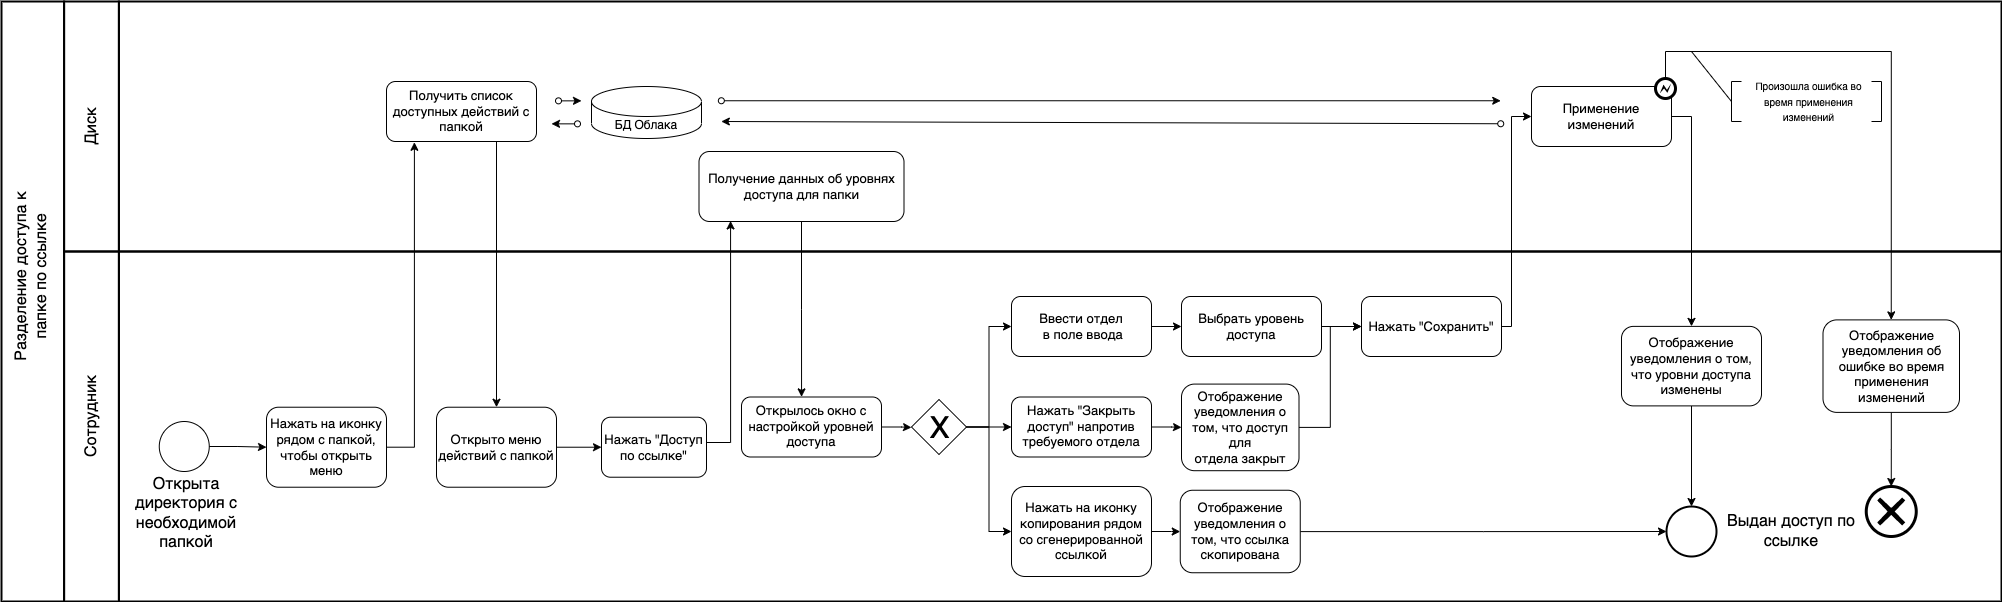

The diagram above was exported from draw.io. Its source (the exported page's mxGraphModel, read from the mxfile embedded in the PNG):
<mxGraphModel dx="946" dy="-580" grid="1" gridSize="10" guides="1" tooltips="1" connect="1" arrows="1" fold="1" page="1" pageScale="1" pageWidth="1654" pageHeight="1169" math="0" shadow="0">
  <root>
    <mxCell id="sAoEha8cJwCwNt00AMHo-0" />
    <mxCell id="sAoEha8cJwCwNt00AMHo-1" parent="sAoEha8cJwCwNt00AMHo-0" />
    <mxCell id="sAoEha8cJwCwNt00AMHo-2" value="" style="rounded=0;whiteSpace=wrap;html=1;strokeWidth=2;fontSize=13;fillColor=none;" parent="sAoEha8cJwCwNt00AMHo-1" vertex="1">
      <mxGeometry x="257.41" y="1620" width="1882.59" height="350" as="geometry" />
    </mxCell>
    <mxCell id="sAoEha8cJwCwNt00AMHo-3" value="" style="rounded=0;whiteSpace=wrap;html=1;strokeWidth=2;fontSize=13;fillColor=none;" parent="sAoEha8cJwCwNt00AMHo-1" vertex="1">
      <mxGeometry x="257.41" y="1370" width="1882.59" height="250" as="geometry" />
    </mxCell>
    <mxCell id="sAoEha8cJwCwNt00AMHo-4" style="edgeStyle=orthogonalEdgeStyle;rounded=0;orthogonalLoop=1;jettySize=auto;html=1;entryX=0.154;entryY=0.992;entryDx=0;entryDy=0;entryPerimeter=0;" parent="sAoEha8cJwCwNt00AMHo-1" source="sAoEha8cJwCwNt00AMHo-5" target="sAoEha8cJwCwNt00AMHo-39" edge="1">
      <mxGeometry relative="1" as="geometry">
        <Array as="points">
          <mxPoint x="869" y="1811" />
        </Array>
      </mxGeometry>
    </mxCell>
    <mxCell id="sAoEha8cJwCwNt00AMHo-5" value="Нажать &quot;Доступ по ссылке&quot;" style="rounded=1;whiteSpace=wrap;html=1;fontSize=13;" parent="sAoEha8cJwCwNt00AMHo-1" vertex="1">
      <mxGeometry x="740" y="1785.72" width="105" height="60" as="geometry" />
    </mxCell>
    <mxCell id="sAoEha8cJwCwNt00AMHo-6" style="edgeStyle=orthogonalEdgeStyle;rounded=0;orthogonalLoop=1;jettySize=auto;html=1;" parent="sAoEha8cJwCwNt00AMHo-1" source="sAoEha8cJwCwNt00AMHo-7" target="sAoEha8cJwCwNt00AMHo-31" edge="1">
      <mxGeometry relative="1" as="geometry">
        <Array as="points">
          <mxPoint x="1830" y="1485" />
        </Array>
      </mxGeometry>
    </mxCell>
    <mxCell id="sAoEha8cJwCwNt00AMHo-7" value="Применение изменений" style="rounded=1;whiteSpace=wrap;html=1;fontSize=13;" parent="sAoEha8cJwCwNt00AMHo-1" vertex="1">
      <mxGeometry x="1670.0000000000002" y="1455" width="140" height="60" as="geometry" />
    </mxCell>
    <mxCell id="sAoEha8cJwCwNt00AMHo-8" value="" style="ellipse;whiteSpace=wrap;html=1;aspect=fixed;fontSize=13;strokeWidth=2;" parent="sAoEha8cJwCwNt00AMHo-1" vertex="1">
      <mxGeometry x="1805.0000000000002" y="1875" width="50" height="50" as="geometry" />
    </mxCell>
    <mxCell id="sAoEha8cJwCwNt00AMHo-9" value="" style="rounded=0;whiteSpace=wrap;html=1;strokeWidth=2;fontSize=13;fillColor=none;" parent="sAoEha8cJwCwNt00AMHo-1" vertex="1">
      <mxGeometry x="202.59" y="1370" width="54.82" height="250" as="geometry" />
    </mxCell>
    <mxCell id="sAoEha8cJwCwNt00AMHo-10" value="" style="rounded=0;whiteSpace=wrap;html=1;strokeWidth=2;fontSize=13;fillColor=none;" parent="sAoEha8cJwCwNt00AMHo-1" vertex="1">
      <mxGeometry x="202.59" y="1620" width="54.82" height="350" as="geometry" />
    </mxCell>
    <mxCell id="sAoEha8cJwCwNt00AMHo-11" value="" style="rounded=0;whiteSpace=wrap;html=1;strokeWidth=2;fontSize=13;fillColor=none;" parent="sAoEha8cJwCwNt00AMHo-1" vertex="1">
      <mxGeometry x="140" y="1370" width="62.59" height="600" as="geometry" />
    </mxCell>
    <mxCell id="sAoEha8cJwCwNt00AMHo-12" value="&lt;font style=&quot;font-size: 16px&quot;&gt;Диск&lt;/font&gt;" style="text;html=1;strokeColor=none;fillColor=none;align=center;verticalAlign=middle;whiteSpace=wrap;rounded=0;fontSize=13;rotation=-90;" parent="sAoEha8cJwCwNt00AMHo-1" vertex="1">
      <mxGeometry x="190.00000000000003" y="1480" width="80" height="30" as="geometry" />
    </mxCell>
    <mxCell id="sAoEha8cJwCwNt00AMHo-13" value="&lt;font style=&quot;font-size: 16px&quot;&gt;Сотрудник&lt;/font&gt;" style="text;html=1;strokeColor=none;fillColor=none;align=center;verticalAlign=middle;whiteSpace=wrap;rounded=0;fontSize=13;rotation=-90;" parent="sAoEha8cJwCwNt00AMHo-1" vertex="1">
      <mxGeometry x="175.00000000000003" y="1770" width="110" height="30" as="geometry" />
    </mxCell>
    <mxCell id="sAoEha8cJwCwNt00AMHo-14" value="&lt;font style=&quot;font-size: 16px&quot;&gt;Разделение доступа к папке по ссылке&lt;br&gt;&lt;/font&gt;" style="text;html=1;strokeColor=none;fillColor=none;align=center;verticalAlign=middle;whiteSpace=wrap;rounded=0;fontSize=13;rotation=-90;" parent="sAoEha8cJwCwNt00AMHo-1" vertex="1">
      <mxGeometry x="70" y="1630" width="200" height="30" as="geometry" />
    </mxCell>
    <mxCell id="sAoEha8cJwCwNt00AMHo-15" value="" style="edgeStyle=orthogonalEdgeStyle;rounded=0;orthogonalLoop=1;jettySize=auto;html=1;" parent="sAoEha8cJwCwNt00AMHo-1" source="sAoEha8cJwCwNt00AMHo-16" target="sAoEha8cJwCwNt00AMHo-29" edge="1">
      <mxGeometry relative="1" as="geometry" />
    </mxCell>
    <mxCell id="sAoEha8cJwCwNt00AMHo-16" value="Ввести отдел&lt;br&gt;&amp;nbsp;в поле ввода" style="rounded=1;whiteSpace=wrap;html=1;fontSize=13;" parent="sAoEha8cJwCwNt00AMHo-1" vertex="1">
      <mxGeometry x="1150" y="1664.9999999999995" width="140" height="60" as="geometry" />
    </mxCell>
    <mxCell id="sAoEha8cJwCwNt00AMHo-17" style="edgeStyle=orthogonalEdgeStyle;rounded=0;orthogonalLoop=1;jettySize=auto;html=1;entryX=0;entryY=0.5;entryDx=0;entryDy=0;" parent="sAoEha8cJwCwNt00AMHo-1" source="sAoEha8cJwCwNt00AMHo-20" target="sAoEha8cJwCwNt00AMHo-24" edge="1">
      <mxGeometry relative="1" as="geometry" />
    </mxCell>
    <mxCell id="sAoEha8cJwCwNt00AMHo-18" style="edgeStyle=orthogonalEdgeStyle;rounded=0;orthogonalLoop=1;jettySize=auto;html=1;entryX=0;entryY=0.5;entryDx=0;entryDy=0;" parent="sAoEha8cJwCwNt00AMHo-1" source="sAoEha8cJwCwNt00AMHo-20" target="sAoEha8cJwCwNt00AMHo-16" edge="1">
      <mxGeometry relative="1" as="geometry" />
    </mxCell>
    <mxCell id="sAoEha8cJwCwNt00AMHo-19" style="edgeStyle=orthogonalEdgeStyle;rounded=0;orthogonalLoop=1;jettySize=auto;html=1;entryX=0;entryY=0.5;entryDx=0;entryDy=0;" parent="sAoEha8cJwCwNt00AMHo-1" source="sAoEha8cJwCwNt00AMHo-20" target="sAoEha8cJwCwNt00AMHo-33" edge="1">
      <mxGeometry relative="1" as="geometry" />
    </mxCell>
    <mxCell id="sAoEha8cJwCwNt00AMHo-20" value="" style="rhombus;whiteSpace=wrap;html=1;" parent="sAoEha8cJwCwNt00AMHo-1" vertex="1">
      <mxGeometry x="1050" y="1768" width="55" height="55" as="geometry" />
    </mxCell>
    <mxCell id="sAoEha8cJwCwNt00AMHo-21" style="edgeStyle=orthogonalEdgeStyle;rounded=0;orthogonalLoop=1;jettySize=auto;html=1;" parent="sAoEha8cJwCwNt00AMHo-1" source="sAoEha8cJwCwNt00AMHo-22" target="sAoEha8cJwCwNt00AMHo-7" edge="1">
      <mxGeometry relative="1" as="geometry">
        <Array as="points">
          <mxPoint x="1650" y="1695" />
          <mxPoint x="1650" y="1485" />
        </Array>
      </mxGeometry>
    </mxCell>
    <mxCell id="sAoEha8cJwCwNt00AMHo-22" value="Нажать &quot;Сохранить&quot;" style="rounded=1;whiteSpace=wrap;html=1;fontSize=13;" parent="sAoEha8cJwCwNt00AMHo-1" vertex="1">
      <mxGeometry x="1500" y="1664.9999999999995" width="140" height="60" as="geometry" />
    </mxCell>
    <mxCell id="sAoEha8cJwCwNt00AMHo-23" value="" style="edgeStyle=orthogonalEdgeStyle;rounded=0;orthogonalLoop=1;jettySize=auto;html=1;" parent="sAoEha8cJwCwNt00AMHo-1" source="sAoEha8cJwCwNt00AMHo-24" target="sAoEha8cJwCwNt00AMHo-37" edge="1">
      <mxGeometry relative="1" as="geometry" />
    </mxCell>
    <mxCell id="sAoEha8cJwCwNt00AMHo-24" value="Нажать &quot;Закрыть доступ&quot; напротив требуемого отдела" style="rounded=1;whiteSpace=wrap;html=1;fontSize=13;" parent="sAoEha8cJwCwNt00AMHo-1" vertex="1">
      <mxGeometry x="1150" y="1765.4999999999995" width="140" height="60" as="geometry" />
    </mxCell>
    <mxCell id="sAoEha8cJwCwNt00AMHo-25" value="&lt;font style=&quot;font-size: 30px&quot;&gt;X&lt;/font&gt;" style="text;html=1;align=center;verticalAlign=middle;resizable=0;points=[];autosize=1;" parent="sAoEha8cJwCwNt00AMHo-1" vertex="1">
      <mxGeometry x="1057.5" y="1780.89" width="40" height="30" as="geometry" />
    </mxCell>
    <mxCell id="sAoEha8cJwCwNt00AMHo-26" style="edgeStyle=orthogonalEdgeStyle;rounded=0;orthogonalLoop=1;jettySize=auto;html=1;" parent="sAoEha8cJwCwNt00AMHo-1" source="sAoEha8cJwCwNt00AMHo-27" target="sAoEha8cJwCwNt00AMHo-55" edge="1">
      <mxGeometry relative="1" as="geometry" />
    </mxCell>
    <mxCell id="sAoEha8cJwCwNt00AMHo-27" value="Отображение уведомления об ошибке во время применения изменений" style="rounded=1;whiteSpace=wrap;html=1;fontSize=13;" parent="sAoEha8cJwCwNt00AMHo-1" vertex="1">
      <mxGeometry x="1961.5" y="1688.39" width="136.5" height="92.5" as="geometry" />
    </mxCell>
    <mxCell id="sAoEha8cJwCwNt00AMHo-28" value="" style="edgeStyle=orthogonalEdgeStyle;rounded=0;orthogonalLoop=1;jettySize=auto;html=1;" parent="sAoEha8cJwCwNt00AMHo-1" source="sAoEha8cJwCwNt00AMHo-29" target="sAoEha8cJwCwNt00AMHo-22" edge="1">
      <mxGeometry relative="1" as="geometry" />
    </mxCell>
    <mxCell id="sAoEha8cJwCwNt00AMHo-29" value="Выбрать уровень доступа" style="rounded=1;whiteSpace=wrap;html=1;fontSize=13;" parent="sAoEha8cJwCwNt00AMHo-1" vertex="1">
      <mxGeometry x="1320" y="1664.9999999999995" width="140" height="60" as="geometry" />
    </mxCell>
    <mxCell id="sAoEha8cJwCwNt00AMHo-30" value="" style="edgeStyle=orthogonalEdgeStyle;rounded=0;orthogonalLoop=1;jettySize=auto;html=1;" parent="sAoEha8cJwCwNt00AMHo-1" source="sAoEha8cJwCwNt00AMHo-31" target="sAoEha8cJwCwNt00AMHo-8" edge="1">
      <mxGeometry relative="1" as="geometry" />
    </mxCell>
    <mxCell id="sAoEha8cJwCwNt00AMHo-31" value="Отображение уведомления о том, что уровни доступа изменены" style="rounded=1;whiteSpace=wrap;html=1;fontSize=13;" parent="sAoEha8cJwCwNt00AMHo-1" vertex="1">
      <mxGeometry x="1760" y="1694.89" width="140" height="79.5" as="geometry" />
    </mxCell>
    <mxCell id="sAoEha8cJwCwNt00AMHo-32" value="" style="edgeStyle=orthogonalEdgeStyle;rounded=0;orthogonalLoop=1;jettySize=auto;html=1;" parent="sAoEha8cJwCwNt00AMHo-1" source="sAoEha8cJwCwNt00AMHo-33" target="sAoEha8cJwCwNt00AMHo-35" edge="1">
      <mxGeometry relative="1" as="geometry" />
    </mxCell>
    <mxCell id="sAoEha8cJwCwNt00AMHo-33" value="Нажать на иконку копирования рядом со сгенерированной ссылкой" style="rounded=1;whiteSpace=wrap;html=1;fontSize=13;" parent="sAoEha8cJwCwNt00AMHo-1" vertex="1">
      <mxGeometry x="1150" y="1855" width="140" height="90" as="geometry" />
    </mxCell>
    <mxCell id="sAoEha8cJwCwNt00AMHo-34" style="edgeStyle=orthogonalEdgeStyle;rounded=0;orthogonalLoop=1;jettySize=auto;html=1;entryX=0;entryY=0.5;entryDx=0;entryDy=0;" parent="sAoEha8cJwCwNt00AMHo-1" source="sAoEha8cJwCwNt00AMHo-35" target="sAoEha8cJwCwNt00AMHo-8" edge="1">
      <mxGeometry relative="1" as="geometry" />
    </mxCell>
    <mxCell id="sAoEha8cJwCwNt00AMHo-35" value="Отображение уведомления о том, что ссылка скопирована" style="rounded=1;whiteSpace=wrap;html=1;fontSize=13;" parent="sAoEha8cJwCwNt00AMHo-1" vertex="1">
      <mxGeometry x="1318.75" y="1858.75" width="120" height="82.5" as="geometry" />
    </mxCell>
    <mxCell id="sAoEha8cJwCwNt00AMHo-36" style="edgeStyle=orthogonalEdgeStyle;rounded=0;orthogonalLoop=1;jettySize=auto;html=1;entryX=0;entryY=0.5;entryDx=0;entryDy=0;" parent="sAoEha8cJwCwNt00AMHo-1" source="sAoEha8cJwCwNt00AMHo-37" target="sAoEha8cJwCwNt00AMHo-22" edge="1">
      <mxGeometry relative="1" as="geometry" />
    </mxCell>
    <mxCell id="sAoEha8cJwCwNt00AMHo-37" value="Отображение уведомления о том, что доступ для отдела&amp;nbsp;закрыт" style="rounded=1;whiteSpace=wrap;html=1;fontSize=13;" parent="sAoEha8cJwCwNt00AMHo-1" vertex="1">
      <mxGeometry x="1320" y="1752.5900000000001" width="117.5" height="86.61" as="geometry" />
    </mxCell>
    <mxCell id="sAoEha8cJwCwNt00AMHo-38" style="edgeStyle=orthogonalEdgeStyle;rounded=0;orthogonalLoop=1;jettySize=auto;html=1;entryX=0.429;entryY=-0.002;entryDx=0;entryDy=0;entryPerimeter=0;" parent="sAoEha8cJwCwNt00AMHo-1" source="sAoEha8cJwCwNt00AMHo-39" target="sAoEha8cJwCwNt00AMHo-41" edge="1">
      <mxGeometry relative="1" as="geometry" />
    </mxCell>
    <mxCell id="sAoEha8cJwCwNt00AMHo-39" value="Получение данных об уровнях доступа для папки" style="rounded=1;whiteSpace=wrap;html=1;fontSize=13;" parent="sAoEha8cJwCwNt00AMHo-1" vertex="1">
      <mxGeometry x="837.5" y="1520" width="205" height="70" as="geometry" />
    </mxCell>
    <mxCell id="sAoEha8cJwCwNt00AMHo-40" value="" style="edgeStyle=orthogonalEdgeStyle;rounded=0;orthogonalLoop=1;jettySize=auto;html=1;" parent="sAoEha8cJwCwNt00AMHo-1" source="sAoEha8cJwCwNt00AMHo-41" edge="1">
      <mxGeometry relative="1" as="geometry">
        <mxPoint x="1050" y="1796" as="targetPoint" />
      </mxGeometry>
    </mxCell>
    <mxCell id="sAoEha8cJwCwNt00AMHo-41" value="Открылось окно с настройкой уровней доступа" style="rounded=1;whiteSpace=wrap;html=1;fontSize=13;" parent="sAoEha8cJwCwNt00AMHo-1" vertex="1">
      <mxGeometry x="879.9999999999999" y="1765.4999999999995" width="140" height="60" as="geometry" />
    </mxCell>
    <mxCell id="sAoEha8cJwCwNt00AMHo-42" value="" style="group" parent="sAoEha8cJwCwNt00AMHo-1" connectable="0" vertex="1">
      <mxGeometry x="260" y="1540" width="435" height="363.5" as="geometry" />
    </mxCell>
    <mxCell id="sAoEha8cJwCwNt00AMHo-43" value="" style="ellipse;whiteSpace=wrap;html=1;aspect=fixed;fontSize=13;" parent="sAoEha8cJwCwNt00AMHo-42" vertex="1">
      <mxGeometry x="37.75999999999999" y="249.99999999999977" width="50" height="50" as="geometry" />
    </mxCell>
    <mxCell id="sAoEha8cJwCwNt00AMHo-44" value="Нажать на иконку рядом с папкой, чтобы открыть меню" style="rounded=1;whiteSpace=wrap;html=1;fontSize=13;" parent="sAoEha8cJwCwNt00AMHo-42" vertex="1">
      <mxGeometry x="145" y="235.72000000000003" width="120" height="80" as="geometry" />
    </mxCell>
    <mxCell id="sAoEha8cJwCwNt00AMHo-45" style="edgeStyle=orthogonalEdgeStyle;rounded=0;orthogonalLoop=1;jettySize=auto;html=1;" parent="sAoEha8cJwCwNt00AMHo-42" source="sAoEha8cJwCwNt00AMHo-43" target="sAoEha8cJwCwNt00AMHo-44" edge="1">
      <mxGeometry relative="1" as="geometry" />
    </mxCell>
    <mxCell id="sAoEha8cJwCwNt00AMHo-46" value="&lt;font style=&quot;font-size: 16px&quot;&gt;Открыта директория с необходимой папкой&lt;/font&gt;" style="text;html=1;strokeColor=none;fillColor=none;align=center;verticalAlign=middle;whiteSpace=wrap;rounded=0;fontSize=13;rotation=0;" parent="sAoEha8cJwCwNt00AMHo-42" vertex="1">
      <mxGeometry y="320" width="130" height="43.5" as="geometry" />
    </mxCell>
    <mxCell id="sAoEha8cJwCwNt00AMHo-47" value="Открыто меню действий с папкой" style="rounded=1;whiteSpace=wrap;html=1;fontSize=13;" parent="sAoEha8cJwCwNt00AMHo-42" vertex="1">
      <mxGeometry x="315" y="235.72000000000003" width="120" height="80" as="geometry" />
    </mxCell>
    <mxCell id="sAoEha8cJwCwNt00AMHo-48" value="Получить список доступных действий с папкой" style="rounded=1;whiteSpace=wrap;html=1;fontSize=13;" parent="sAoEha8cJwCwNt00AMHo-1" vertex="1">
      <mxGeometry x="525" y="1450" width="150" height="60" as="geometry" />
    </mxCell>
    <mxCell id="sAoEha8cJwCwNt00AMHo-49" style="edgeStyle=orthogonalEdgeStyle;rounded=0;orthogonalLoop=1;jettySize=auto;html=1;entryX=0.186;entryY=1.013;entryDx=0;entryDy=0;entryPerimeter=0;" parent="sAoEha8cJwCwNt00AMHo-1" source="sAoEha8cJwCwNt00AMHo-44" target="sAoEha8cJwCwNt00AMHo-48" edge="1">
      <mxGeometry relative="1" as="geometry">
        <Array as="points">
          <mxPoint x="552" y="1816" />
          <mxPoint x="552" y="1511" />
        </Array>
      </mxGeometry>
    </mxCell>
    <mxCell id="sAoEha8cJwCwNt00AMHo-50" style="edgeStyle=orthogonalEdgeStyle;rounded=0;orthogonalLoop=1;jettySize=auto;html=1;entryX=0.5;entryY=0;entryDx=0;entryDy=0;exitX=0.75;exitY=1;exitDx=0;exitDy=0;" parent="sAoEha8cJwCwNt00AMHo-1" source="sAoEha8cJwCwNt00AMHo-48" target="sAoEha8cJwCwNt00AMHo-47" edge="1">
      <mxGeometry relative="1" as="geometry">
        <Array as="points">
          <mxPoint x="635" y="1510" />
        </Array>
      </mxGeometry>
    </mxCell>
    <mxCell id="sAoEha8cJwCwNt00AMHo-51" value="" style="group" parent="sAoEha8cJwCwNt00AMHo-1" connectable="0" vertex="1">
      <mxGeometry x="697" y="1450" width="220" height="62" as="geometry" />
    </mxCell>
    <mxCell id="sAoEha8cJwCwNt00AMHo-52" value="БД Облака" style="shape=cylinder3;whiteSpace=wrap;html=1;boundedLbl=1;backgroundOutline=1;size=15;" parent="sAoEha8cJwCwNt00AMHo-51" vertex="1">
      <mxGeometry x="33" y="5" width="110" height="52" as="geometry" />
    </mxCell>
    <mxCell id="sAoEha8cJwCwNt00AMHo-53" value="" style="endArrow=classic;html=1;rounded=0;startArrow=oval;startFill=0;exitX=0.37;exitY=0.44;exitDx=0;exitDy=0;exitPerimeter=0;" parent="sAoEha8cJwCwNt00AMHo-51" edge="1">
      <mxGeometry width="50" height="50" relative="1" as="geometry">
        <mxPoint x="2.2737367544323206e-13" y="19.350000000000136" as="sourcePoint" />
        <mxPoint x="23" y="19.350000000000136" as="targetPoint" />
      </mxGeometry>
    </mxCell>
    <mxCell id="sAoEha8cJwCwNt00AMHo-54" value="" style="endArrow=classic;html=1;rounded=0;startArrow=oval;startFill=0;entryX=0.37;entryY=0.531;entryDx=0;entryDy=0;entryPerimeter=0;" parent="sAoEha8cJwCwNt00AMHo-51" edge="1">
      <mxGeometry width="50" height="50" relative="1" as="geometry">
        <mxPoint x="19" y="42.34999999999991" as="sourcePoint" />
        <mxPoint x="-7" y="42.34999999999991" as="targetPoint" />
      </mxGeometry>
    </mxCell>
    <mxCell id="sAoEha8cJwCwNt00AMHo-55" value="" style="points=[[0.145,0.145,0],[0.5,0,0],[0.855,0.145,0],[1,0.5,0],[0.855,0.855,0],[0.5,1,0],[0.145,0.855,0],[0,0.5,0]];shape=mxgraph.bpmn.event;html=1;verticalLabelPosition=bottom;labelBackgroundColor=#ffffff;verticalAlign=top;align=center;perimeter=ellipsePerimeter;outlineConnect=0;aspect=fixed;outline=end;symbol=cancel;" parent="sAoEha8cJwCwNt00AMHo-1" vertex="1">
      <mxGeometry x="2004.75" y="1855" width="50" height="50" as="geometry" />
    </mxCell>
    <mxCell id="sAoEha8cJwCwNt00AMHo-56" value="" style="endArrow=classic;html=1;rounded=0;startArrow=oval;startFill=0;entryX=0.32;entryY=0.48;entryDx=0;entryDy=0;entryPerimeter=0;exitX=0.734;exitY=0.489;exitDx=0;exitDy=0;exitPerimeter=0;" parent="sAoEha8cJwCwNt00AMHo-1" edge="1">
      <mxGeometry width="50" height="50" relative="1" as="geometry">
        <mxPoint x="1639.23106" y="1492.25" as="sourcePoint" />
        <mxPoint x="859.8388" y="1490" as="targetPoint" />
      </mxGeometry>
    </mxCell>
    <mxCell id="sAoEha8cJwCwNt00AMHo-57" value="" style="endArrow=classic;html=1;rounded=0;startArrow=oval;startFill=0;exitX=0.32;exitY=0.397;exitDx=0;exitDy=0;exitPerimeter=0;entryX=0.734;entryY=0.397;entryDx=0;entryDy=0;entryPerimeter=0;" parent="sAoEha8cJwCwNt00AMHo-1" edge="1">
      <mxGeometry width="50" height="50" relative="1" as="geometry">
        <mxPoint x="859.8388" y="1469.25" as="sourcePoint" />
        <mxPoint x="1639.23106" y="1469.25" as="targetPoint" />
      </mxGeometry>
    </mxCell>
    <mxCell id="sAoEha8cJwCwNt00AMHo-58" style="edgeStyle=orthogonalEdgeStyle;rounded=0;orthogonalLoop=1;jettySize=auto;html=1;entryX=0;entryY=0.5;entryDx=0;entryDy=0;" parent="sAoEha8cJwCwNt00AMHo-1" source="sAoEha8cJwCwNt00AMHo-47" target="sAoEha8cJwCwNt00AMHo-5" edge="1">
      <mxGeometry relative="1" as="geometry" />
    </mxCell>
    <mxCell id="sAoEha8cJwCwNt00AMHo-59" value="" style="shape=mxgraph.bpmn.shape;html=1;verticalLabelPosition=bottom;labelBackgroundColor=#ffffff;verticalAlign=top;align=center;perimeter=ellipsePerimeter;outlineConnect=0;outline=end;symbol=error;" parent="sAoEha8cJwCwNt00AMHo-1" vertex="1">
      <mxGeometry x="1794" y="1447" width="20" height="20" as="geometry" />
    </mxCell>
    <mxCell id="sAoEha8cJwCwNt00AMHo-60" value="" style="shape=partialRectangle;whiteSpace=wrap;html=1;bottom=1;right=1;left=1;top=0;fillColor=none;routingCenterX=-0.5;fontSize=13;rotation=90;" parent="sAoEha8cJwCwNt00AMHo-1" vertex="1">
      <mxGeometry x="1855" y="1465" width="40" height="10" as="geometry" />
    </mxCell>
    <mxCell id="sAoEha8cJwCwNt00AMHo-61" value="&lt;font size=&quot;1&quot;&gt;Произошла ошибка во время применения изменений&lt;/font&gt;" style="text;html=1;strokeColor=none;fillColor=none;align=center;verticalAlign=middle;whiteSpace=wrap;rounded=0;fontSize=13;" parent="sAoEha8cJwCwNt00AMHo-1" vertex="1">
      <mxGeometry x="1880" y="1455" width="135" height="30" as="geometry" />
    </mxCell>
    <mxCell id="sAoEha8cJwCwNt00AMHo-62" value="" style="shape=partialRectangle;whiteSpace=wrap;html=1;bottom=1;right=1;left=1;top=0;fillColor=none;routingCenterX=-0.5;fontSize=13;rotation=-90;" parent="sAoEha8cJwCwNt00AMHo-1" vertex="1">
      <mxGeometry x="1995" y="1465" width="40" height="10" as="geometry" />
    </mxCell>
    <mxCell id="sAoEha8cJwCwNt00AMHo-63" style="edgeStyle=orthogonalEdgeStyle;rounded=0;orthogonalLoop=1;jettySize=auto;html=1;entryX=0.5;entryY=0;entryDx=0;entryDy=0;" parent="sAoEha8cJwCwNt00AMHo-1" target="sAoEha8cJwCwNt00AMHo-27" edge="1">
      <mxGeometry relative="1" as="geometry">
        <mxPoint x="1804" y="1447" as="sourcePoint" />
        <mxPoint x="2037.25" y="1738.75" as="targetPoint" />
        <Array as="points">
          <mxPoint x="1804" y="1420" />
          <mxPoint x="2030" y="1420" />
        </Array>
      </mxGeometry>
    </mxCell>
    <mxCell id="sAoEha8cJwCwNt00AMHo-64" value="" style="endArrow=none;html=1;rounded=0;exitX=0.5;exitY=1;exitDx=0;exitDy=0;" parent="sAoEha8cJwCwNt00AMHo-1" source="sAoEha8cJwCwNt00AMHo-60" edge="1">
      <mxGeometry width="50" height="50" relative="1" as="geometry">
        <mxPoint x="1890" y="1560" as="sourcePoint" />
        <mxPoint x="1830" y="1420" as="targetPoint" />
      </mxGeometry>
    </mxCell>
    <mxCell id="0rhfCT9DrFkzZHgkG3UW-0" value="&lt;font style=&quot;font-size: 16px&quot;&gt;Выдан доступ по ссылке&lt;/font&gt;" style="text;html=1;strokeColor=none;fillColor=none;align=center;verticalAlign=middle;whiteSpace=wrap;rounded=0;fontSize=13;rotation=0;" parent="sAoEha8cJwCwNt00AMHo-1" vertex="1">
      <mxGeometry x="1865" y="1878.25" width="130" height="43.5" as="geometry" />
    </mxCell>
  </root>
</mxGraphModel>